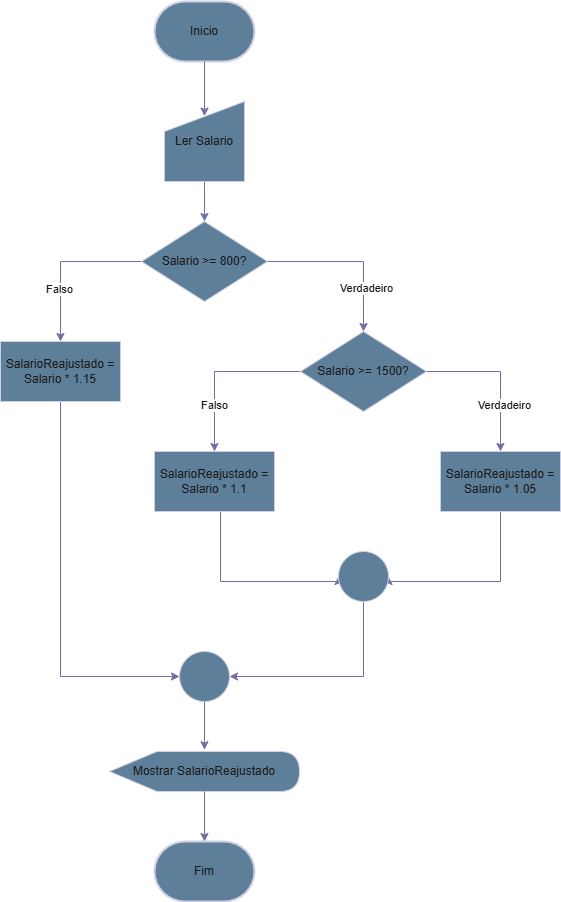

The diagram above was exported from draw.io. Its source (the exported page's mxGraphModel, read from the mxfile embedded in the PNG):
<mxGraphModel dx="1420" dy="786" grid="1" gridSize="10" guides="1" tooltips="1" connect="1" arrows="1" fold="1" page="1" pageScale="1" pageWidth="827" pageHeight="1169" math="0" shadow="0">
  <root>
    <mxCell id="WIyWlLk6GJQsqaUBKTNV-0" />
    <mxCell id="WIyWlLk6GJQsqaUBKTNV-1" parent="WIyWlLk6GJQsqaUBKTNV-0" />
    <mxCell id="_2jpM5Cg8hm_XWMtVz9Q-0" value="Fim" style="strokeWidth=2;html=1;shape=mxgraph.flowchart.terminator;whiteSpace=wrap;strokeColor=#D0CEE2;fontColor=#1A1A1A;fillColor=#5D7F99;" vertex="1" parent="WIyWlLk6GJQsqaUBKTNV-1">
      <mxGeometry x="298" y="984" width="100" height="60" as="geometry" />
    </mxCell>
    <mxCell id="_2jpM5Cg8hm_XWMtVz9Q-1" value="Inicio" style="strokeWidth=2;html=1;shape=mxgraph.flowchart.terminator;whiteSpace=wrap;strokeColor=#D0CEE2;fontColor=#1A1A1A;fillColor=#5D7F99;" vertex="1" parent="WIyWlLk6GJQsqaUBKTNV-1">
      <mxGeometry x="298" y="144" width="100" height="60" as="geometry" />
    </mxCell>
    <mxCell id="_2jpM5Cg8hm_XWMtVz9Q-2" style="edgeStyle=orthogonalEdgeStyle;rounded=0;orthogonalLoop=1;jettySize=auto;html=1;entryX=0.5;entryY=0;entryDx=0;entryDy=0;strokeColor=#736CA8;fontColor=#1A1A1A;" edge="1" parent="WIyWlLk6GJQsqaUBKTNV-1" source="_2jpM5Cg8hm_XWMtVz9Q-3" target="_2jpM5Cg8hm_XWMtVz9Q-8">
      <mxGeometry relative="1" as="geometry" />
    </mxCell>
    <mxCell id="_2jpM5Cg8hm_XWMtVz9Q-3" value="Ler Salario" style="shape=manualInput;whiteSpace=wrap;html=1;strokeColor=#D0CEE2;fontColor=#1A1A1A;fillColor=#5D7F99;" vertex="1" parent="WIyWlLk6GJQsqaUBKTNV-1">
      <mxGeometry x="308" y="244" width="80" height="80" as="geometry" />
    </mxCell>
    <mxCell id="_2jpM5Cg8hm_XWMtVz9Q-4" style="edgeStyle=orthogonalEdgeStyle;rounded=0;orthogonalLoop=1;jettySize=auto;html=1;entryX=0.5;entryY=0;entryDx=0;entryDy=0;strokeColor=#736CA8;fontColor=#1A1A1A;" edge="1" parent="WIyWlLk6GJQsqaUBKTNV-1" source="_2jpM5Cg8hm_XWMtVz9Q-8" target="_2jpM5Cg8hm_XWMtVz9Q-13">
      <mxGeometry relative="1" as="geometry" />
    </mxCell>
    <mxCell id="_2jpM5Cg8hm_XWMtVz9Q-5" value="Verdadeiro" style="edgeLabel;html=1;align=center;verticalAlign=middle;resizable=0;points=[];strokeColor=#D0CEE2;fontColor=#1A1A1A;fillColor=#5D7F99;" vertex="1" connectable="0" parent="_2jpM5Cg8hm_XWMtVz9Q-4">
      <mxGeometry x="0.4651" y="2" relative="1" as="geometry">
        <mxPoint as="offset" />
      </mxGeometry>
    </mxCell>
    <mxCell id="_2jpM5Cg8hm_XWMtVz9Q-6" style="edgeStyle=orthogonalEdgeStyle;rounded=0;orthogonalLoop=1;jettySize=auto;html=1;entryX=0.5;entryY=0;entryDx=0;entryDy=0;strokeColor=#736CA8;fontColor=#1A1A1A;" edge="1" parent="WIyWlLk6GJQsqaUBKTNV-1" source="_2jpM5Cg8hm_XWMtVz9Q-8" target="_2jpM5Cg8hm_XWMtVz9Q-15">
      <mxGeometry relative="1" as="geometry" />
    </mxCell>
    <mxCell id="_2jpM5Cg8hm_XWMtVz9Q-7" value="Falso" style="edgeLabel;html=1;align=center;verticalAlign=middle;resizable=0;points=[];strokeColor=#D0CEE2;fontColor=#1A1A1A;fillColor=#5D7F99;" vertex="1" connectable="0" parent="_2jpM5Cg8hm_XWMtVz9Q-6">
      <mxGeometry x="0.3366" y="-2" relative="1" as="geometry">
        <mxPoint as="offset" />
      </mxGeometry>
    </mxCell>
    <mxCell id="_2jpM5Cg8hm_XWMtVz9Q-8" value="Salario &amp;gt;= 800?" style="rhombus;whiteSpace=wrap;html=1;strokeColor=#D0CEE2;fontColor=#1A1A1A;fillColor=#5D7F99;" vertex="1" parent="WIyWlLk6GJQsqaUBKTNV-1">
      <mxGeometry x="285" y="364" width="126" height="80" as="geometry" />
    </mxCell>
    <mxCell id="_2jpM5Cg8hm_XWMtVz9Q-9" style="edgeStyle=orthogonalEdgeStyle;rounded=0;orthogonalLoop=1;jettySize=auto;html=1;entryX=0.5;entryY=0;entryDx=0;entryDy=0;strokeColor=#736CA8;fontColor=#1A1A1A;" edge="1" parent="WIyWlLk6GJQsqaUBKTNV-1" source="_2jpM5Cg8hm_XWMtVz9Q-13" target="_2jpM5Cg8hm_XWMtVz9Q-19">
      <mxGeometry relative="1" as="geometry" />
    </mxCell>
    <mxCell id="_2jpM5Cg8hm_XWMtVz9Q-10" value="Verdadeiro" style="edgeLabel;html=1;align=center;verticalAlign=middle;resizable=0;points=[];strokeColor=#D0CEE2;fontColor=#1A1A1A;fillColor=#5D7F99;" vertex="1" connectable="0" parent="_2jpM5Cg8hm_XWMtVz9Q-9">
      <mxGeometry x="0.3844" y="3" relative="1" as="geometry">
        <mxPoint as="offset" />
      </mxGeometry>
    </mxCell>
    <mxCell id="_2jpM5Cg8hm_XWMtVz9Q-11" style="edgeStyle=orthogonalEdgeStyle;rounded=0;orthogonalLoop=1;jettySize=auto;html=1;entryX=0.5;entryY=0;entryDx=0;entryDy=0;strokeColor=#736CA8;fontColor=#1A1A1A;" edge="1" parent="WIyWlLk6GJQsqaUBKTNV-1" source="_2jpM5Cg8hm_XWMtVz9Q-13" target="_2jpM5Cg8hm_XWMtVz9Q-17">
      <mxGeometry relative="1" as="geometry" />
    </mxCell>
    <mxCell id="_2jpM5Cg8hm_XWMtVz9Q-12" value="Falso" style="edgeLabel;html=1;align=center;verticalAlign=middle;resizable=0;points=[];strokeColor=#D0CEE2;fontColor=#1A1A1A;fillColor=#5D7F99;" vertex="1" connectable="0" parent="_2jpM5Cg8hm_XWMtVz9Q-11">
      <mxGeometry x="0.4289" y="-1" relative="1" as="geometry">
        <mxPoint as="offset" />
      </mxGeometry>
    </mxCell>
    <mxCell id="_2jpM5Cg8hm_XWMtVz9Q-13" value="Salario &amp;gt;= 1500?" style="rhombus;whiteSpace=wrap;html=1;strokeColor=#D0CEE2;fontColor=#1A1A1A;fillColor=#5D7F99;" vertex="1" parent="WIyWlLk6GJQsqaUBKTNV-1">
      <mxGeometry x="444" y="474" width="126" height="80" as="geometry" />
    </mxCell>
    <mxCell id="_2jpM5Cg8hm_XWMtVz9Q-14" style="edgeStyle=orthogonalEdgeStyle;rounded=0;orthogonalLoop=1;jettySize=auto;html=1;entryX=0;entryY=0.5;entryDx=0;entryDy=0;strokeColor=#736CA8;fontColor=#1A1A1A;" edge="1" parent="WIyWlLk6GJQsqaUBKTNV-1" source="_2jpM5Cg8hm_XWMtVz9Q-15" target="_2jpM5Cg8hm_XWMtVz9Q-22">
      <mxGeometry relative="1" as="geometry">
        <Array as="points">
          <mxPoint x="204" y="819" />
        </Array>
      </mxGeometry>
    </mxCell>
    <mxCell id="_2jpM5Cg8hm_XWMtVz9Q-15" value="SalarioReajustado = Salario * 1.15" style="rounded=0;whiteSpace=wrap;html=1;strokeColor=#D0CEE2;fontColor=#1A1A1A;fillColor=#5D7F99;" vertex="1" parent="WIyWlLk6GJQsqaUBKTNV-1">
      <mxGeometry x="144" y="484" width="120" height="60" as="geometry" />
    </mxCell>
    <mxCell id="_2jpM5Cg8hm_XWMtVz9Q-16" style="edgeStyle=orthogonalEdgeStyle;rounded=0;orthogonalLoop=1;jettySize=auto;html=1;entryX=0;entryY=0.5;entryDx=0;entryDy=0;strokeColor=#736CA8;fontColor=#1A1A1A;" edge="1" parent="WIyWlLk6GJQsqaUBKTNV-1" source="_2jpM5Cg8hm_XWMtVz9Q-17" target="_2jpM5Cg8hm_XWMtVz9Q-21">
      <mxGeometry relative="1" as="geometry">
        <Array as="points">
          <mxPoint x="364" y="724" />
          <mxPoint x="482" y="724" />
        </Array>
      </mxGeometry>
    </mxCell>
    <mxCell id="_2jpM5Cg8hm_XWMtVz9Q-17" value="SalarioReajustado = Salario * 1.1" style="rounded=0;whiteSpace=wrap;html=1;strokeColor=#D0CEE2;fontColor=#1A1A1A;fillColor=#5D7F99;" vertex="1" parent="WIyWlLk6GJQsqaUBKTNV-1">
      <mxGeometry x="298" y="594" width="120" height="60" as="geometry" />
    </mxCell>
    <mxCell id="_2jpM5Cg8hm_XWMtVz9Q-18" style="edgeStyle=orthogonalEdgeStyle;rounded=0;orthogonalLoop=1;jettySize=auto;html=1;entryX=1;entryY=0.5;entryDx=0;entryDy=0;strokeColor=#736CA8;fontColor=#1A1A1A;" edge="1" parent="WIyWlLk6GJQsqaUBKTNV-1" source="_2jpM5Cg8hm_XWMtVz9Q-19" target="_2jpM5Cg8hm_XWMtVz9Q-21">
      <mxGeometry relative="1" as="geometry">
        <Array as="points">
          <mxPoint x="644" y="724" />
          <mxPoint x="532" y="724" />
        </Array>
      </mxGeometry>
    </mxCell>
    <mxCell id="_2jpM5Cg8hm_XWMtVz9Q-19" value="SalarioReajustado = Salario * 1.05" style="rounded=0;whiteSpace=wrap;html=1;strokeColor=#D0CEE2;fontColor=#1A1A1A;fillColor=#5D7F99;" vertex="1" parent="WIyWlLk6GJQsqaUBKTNV-1">
      <mxGeometry x="584" y="594" width="120" height="60" as="geometry" />
    </mxCell>
    <mxCell id="_2jpM5Cg8hm_XWMtVz9Q-20" style="edgeStyle=orthogonalEdgeStyle;rounded=0;orthogonalLoop=1;jettySize=auto;html=1;entryX=1;entryY=0.5;entryDx=0;entryDy=0;strokeColor=#736CA8;fontColor=#1A1A1A;" edge="1" parent="WIyWlLk6GJQsqaUBKTNV-1" source="_2jpM5Cg8hm_XWMtVz9Q-21" target="_2jpM5Cg8hm_XWMtVz9Q-22">
      <mxGeometry relative="1" as="geometry">
        <Array as="points">
          <mxPoint x="507" y="819" />
        </Array>
      </mxGeometry>
    </mxCell>
    <mxCell id="_2jpM5Cg8hm_XWMtVz9Q-21" value="" style="ellipse;whiteSpace=wrap;html=1;aspect=fixed;strokeColor=#D0CEE2;fontColor=#1A1A1A;fillColor=#5D7F99;" vertex="1" parent="WIyWlLk6GJQsqaUBKTNV-1">
      <mxGeometry x="482" y="694" width="50" height="50" as="geometry" />
    </mxCell>
    <mxCell id="_2jpM5Cg8hm_XWMtVz9Q-22" value="" style="ellipse;whiteSpace=wrap;html=1;aspect=fixed;strokeColor=#D0CEE2;fontColor=#1A1A1A;fillColor=#5D7F99;" vertex="1" parent="WIyWlLk6GJQsqaUBKTNV-1">
      <mxGeometry x="323" y="794" width="50" height="50" as="geometry" />
    </mxCell>
    <mxCell id="_2jpM5Cg8hm_XWMtVz9Q-23" style="edgeStyle=orthogonalEdgeStyle;rounded=0;orthogonalLoop=1;jettySize=auto;html=1;entryX=0.5;entryY=0.183;entryDx=0;entryDy=0;entryPerimeter=0;strokeColor=#736CA8;fontColor=#1A1A1A;" edge="1" parent="WIyWlLk6GJQsqaUBKTNV-1" source="_2jpM5Cg8hm_XWMtVz9Q-1" target="_2jpM5Cg8hm_XWMtVz9Q-3">
      <mxGeometry relative="1" as="geometry" />
    </mxCell>
    <mxCell id="_2jpM5Cg8hm_XWMtVz9Q-24" value="Mostrar SalarioReajustado" style="shape=display;whiteSpace=wrap;html=1;strokeColor=#D0CEE2;fontColor=#1A1A1A;fillColor=#5D7F99;" vertex="1" parent="WIyWlLk6GJQsqaUBKTNV-1">
      <mxGeometry x="253" y="894" width="190" height="40" as="geometry" />
    </mxCell>
    <mxCell id="_2jpM5Cg8hm_XWMtVz9Q-25" style="edgeStyle=orthogonalEdgeStyle;rounded=0;orthogonalLoop=1;jettySize=auto;html=1;entryX=0.5;entryY=-0.045;entryDx=0;entryDy=0;entryPerimeter=0;strokeColor=#736CA8;fontColor=#1A1A1A;" edge="1" parent="WIyWlLk6GJQsqaUBKTNV-1" source="_2jpM5Cg8hm_XWMtVz9Q-22" target="_2jpM5Cg8hm_XWMtVz9Q-24">
      <mxGeometry relative="1" as="geometry" />
    </mxCell>
    <mxCell id="_2jpM5Cg8hm_XWMtVz9Q-26" style="edgeStyle=orthogonalEdgeStyle;rounded=0;orthogonalLoop=1;jettySize=auto;html=1;entryX=0.5;entryY=0;entryDx=0;entryDy=0;entryPerimeter=0;strokeColor=#736CA8;fontColor=#1A1A1A;" edge="1" parent="WIyWlLk6GJQsqaUBKTNV-1" source="_2jpM5Cg8hm_XWMtVz9Q-24" target="_2jpM5Cg8hm_XWMtVz9Q-0">
      <mxGeometry relative="1" as="geometry" />
    </mxCell>
  </root>
</mxGraphModel>